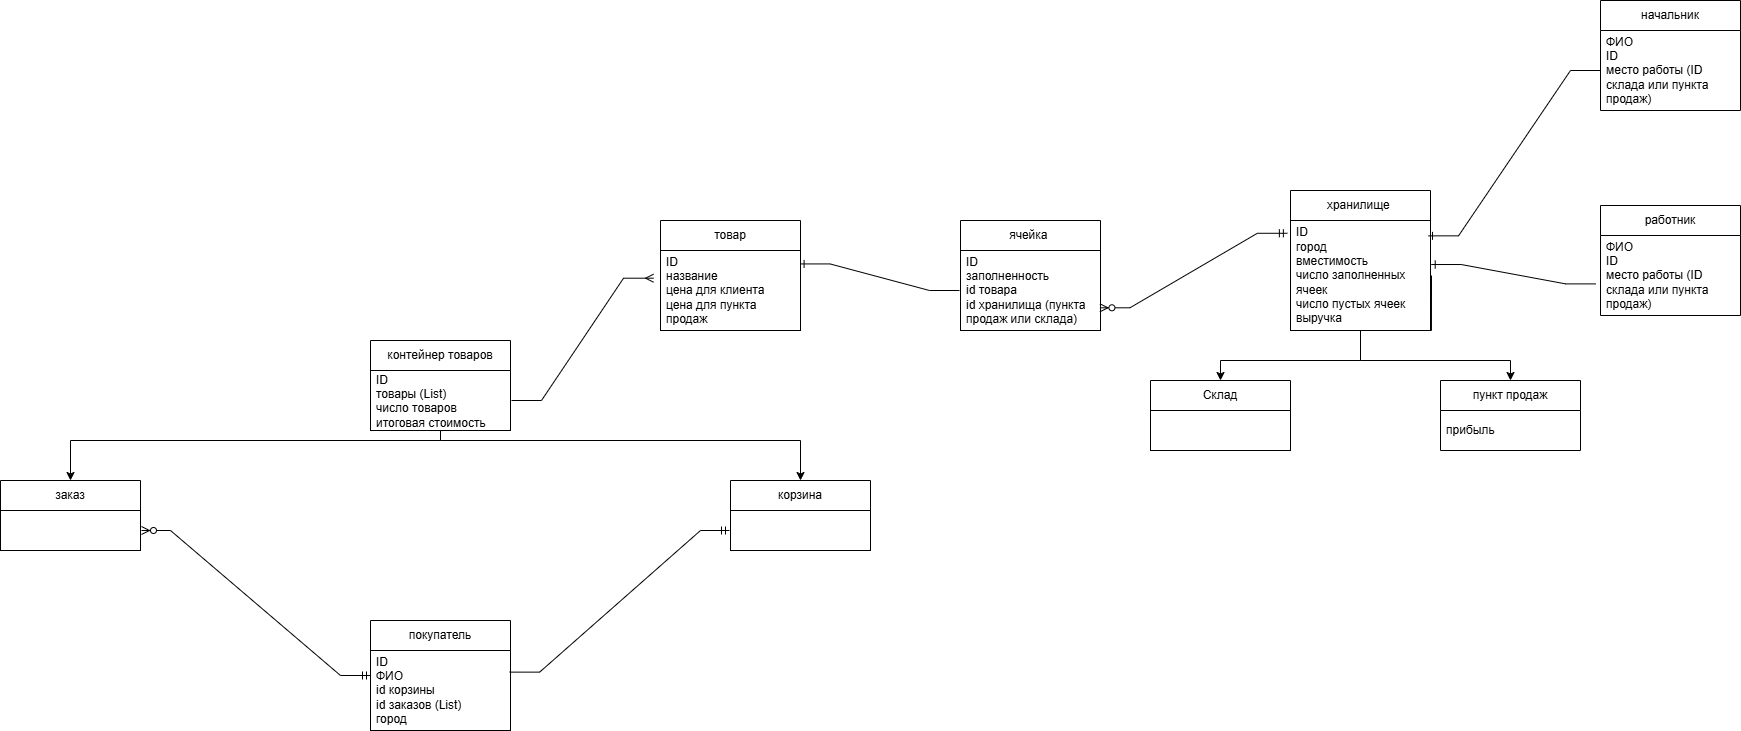

The diagram above was exported from draw.io. Its source (the exported page's mxGraphModel, read from the mxfile embedded in the PNG):
<mxGraphModel dx="2896" dy="1782" grid="1" gridSize="10" guides="1" tooltips="1" connect="1" arrows="1" fold="1" page="1" pageScale="1" pageWidth="827" pageHeight="1169" math="0" shadow="0">
  <root>
    <mxCell id="0" />
    <mxCell id="1" parent="0" />
    <mxCell id="1mQJi8-nfvbsQWTwA_l1-1" value="Склад" style="swimlane;fontStyle=0;childLayout=stackLayout;horizontal=1;startSize=30;horizontalStack=0;resizeParent=1;resizeParentMax=0;resizeLast=0;collapsible=1;marginBottom=0;whiteSpace=wrap;html=1;" parent="1" vertex="1">
      <mxGeometry x="-10" y="200" width="140" height="70" as="geometry" />
    </mxCell>
    <mxCell id="1mQJi8-nfvbsQWTwA_l1-2" value="" style="text;strokeColor=default;fillColor=none;align=left;verticalAlign=middle;spacingLeft=4;spacingRight=4;overflow=hidden;points=[[0,0.5],[1,0.5]];portConstraint=eastwest;rotatable=0;whiteSpace=wrap;html=1;perimeterSpacing=1;" parent="1mQJi8-nfvbsQWTwA_l1-1" vertex="1">
      <mxGeometry y="30" width="140" height="40" as="geometry" />
    </mxCell>
    <mxCell id="1mQJi8-nfvbsQWTwA_l1-5" value="ячейка&amp;nbsp;" style="swimlane;fontStyle=0;childLayout=stackLayout;horizontal=1;startSize=30;horizontalStack=0;resizeParent=1;resizeParentMax=0;resizeLast=0;collapsible=1;marginBottom=0;whiteSpace=wrap;html=1;" parent="1" vertex="1">
      <mxGeometry x="-200" y="40" width="140" height="110" as="geometry" />
    </mxCell>
    <mxCell id="1mQJi8-nfvbsQWTwA_l1-6" value="ID&lt;div&gt;заполненность&lt;/div&gt;&lt;div&gt;id товара&lt;/div&gt;&lt;div&gt;id хранилища (пункта продаж или склада)&lt;/div&gt;" style="text;strokeColor=default;fillColor=none;align=left;verticalAlign=middle;spacingLeft=4;spacingRight=4;overflow=hidden;points=[[0,0.5],[1,0.5]];portConstraint=eastwest;rotatable=0;whiteSpace=wrap;html=1;perimeterSpacing=1;" parent="1mQJi8-nfvbsQWTwA_l1-5" vertex="1">
      <mxGeometry y="30" width="140" height="80" as="geometry" />
    </mxCell>
    <mxCell id="1mQJi8-nfvbsQWTwA_l1-9" value="товар" style="swimlane;fontStyle=0;childLayout=stackLayout;horizontal=1;startSize=30;horizontalStack=0;resizeParent=1;resizeParentMax=0;resizeLast=0;collapsible=1;marginBottom=0;whiteSpace=wrap;html=1;" parent="1" vertex="1">
      <mxGeometry x="-500" y="40" width="140" height="110" as="geometry" />
    </mxCell>
    <mxCell id="1mQJi8-nfvbsQWTwA_l1-10" value="ID&lt;div&gt;название&lt;div&gt;цена для клиента&lt;/div&gt;&lt;/div&gt;&lt;div&gt;цена для пункта продаж&lt;/div&gt;" style="text;strokeColor=default;fillColor=none;align=left;verticalAlign=middle;spacingLeft=4;spacingRight=4;overflow=hidden;points=[[0,0.5],[1,0.5]];portConstraint=eastwest;rotatable=0;whiteSpace=wrap;html=1;perimeterSpacing=1;" parent="1mQJi8-nfvbsQWTwA_l1-9" vertex="1">
      <mxGeometry y="30" width="140" height="80" as="geometry" />
    </mxCell>
    <mxCell id="1mQJi8-nfvbsQWTwA_l1-13" value="работник" style="swimlane;fontStyle=0;childLayout=stackLayout;horizontal=1;startSize=30;horizontalStack=0;resizeParent=1;resizeParentMax=0;resizeLast=0;collapsible=1;marginBottom=0;whiteSpace=wrap;html=1;" parent="1" vertex="1">
      <mxGeometry x="440" y="25" width="140" height="110" as="geometry" />
    </mxCell>
    <mxCell id="1mQJi8-nfvbsQWTwA_l1-15" value="ФИО&lt;div&gt;ID&lt;/div&gt;&lt;div&gt;место работы (ID склада или пункта продаж)&lt;/div&gt;" style="text;strokeColor=none;fillColor=none;align=left;verticalAlign=middle;spacingLeft=4;spacingRight=4;overflow=hidden;points=[[0,0.5],[1,0.5]];portConstraint=eastwest;rotatable=0;whiteSpace=wrap;html=1;" parent="1mQJi8-nfvbsQWTwA_l1-13" vertex="1">
      <mxGeometry y="30" width="140" height="80" as="geometry" />
    </mxCell>
    <mxCell id="1mQJi8-nfvbsQWTwA_l1-17" value="покупатель" style="swimlane;fontStyle=0;childLayout=stackLayout;horizontal=1;startSize=30;horizontalStack=0;resizeParent=1;resizeParentMax=0;resizeLast=0;collapsible=1;marginBottom=0;whiteSpace=wrap;html=1;" parent="1" vertex="1">
      <mxGeometry x="-790" y="440" width="140" height="110" as="geometry" />
    </mxCell>
    <mxCell id="1mQJi8-nfvbsQWTwA_l1-18" value="&lt;div&gt;ID&lt;/div&gt;ФИО&lt;div&gt;id корзины&lt;/div&gt;&lt;div&gt;id заказов (List)&lt;/div&gt;&lt;div&gt;город&lt;/div&gt;" style="text;strokeColor=default;fillColor=none;align=left;verticalAlign=middle;spacingLeft=4;spacingRight=4;overflow=hidden;points=[[0,0.5],[1,0.5]];portConstraint=eastwest;rotatable=0;whiteSpace=wrap;html=1;perimeterSpacing=1;" parent="1mQJi8-nfvbsQWTwA_l1-17" vertex="1">
      <mxGeometry y="30" width="140" height="80" as="geometry" />
    </mxCell>
    <mxCell id="1mQJi8-nfvbsQWTwA_l1-21" value="пункт продаж" style="swimlane;fontStyle=0;childLayout=stackLayout;horizontal=1;startSize=30;horizontalStack=0;resizeParent=1;resizeParentMax=0;resizeLast=0;collapsible=1;marginBottom=0;whiteSpace=wrap;html=1;" parent="1" vertex="1">
      <mxGeometry x="280" y="200" width="140" height="70" as="geometry" />
    </mxCell>
    <mxCell id="1mQJi8-nfvbsQWTwA_l1-23" value="прибыль" style="text;strokeColor=none;fillColor=none;align=left;verticalAlign=middle;spacingLeft=4;spacingRight=4;overflow=hidden;points=[[0,0.5],[1,0.5]];portConstraint=eastwest;rotatable=0;whiteSpace=wrap;html=1;" parent="1mQJi8-nfvbsQWTwA_l1-21" vertex="1">
      <mxGeometry y="30" width="140" height="40" as="geometry" />
    </mxCell>
    <mxCell id="1mQJi8-nfvbsQWTwA_l1-29" value="корзина" style="swimlane;fontStyle=0;childLayout=stackLayout;horizontal=1;startSize=30;horizontalStack=0;resizeParent=1;resizeParentMax=0;resizeLast=0;collapsible=1;marginBottom=0;whiteSpace=wrap;html=1;" parent="1" vertex="1">
      <mxGeometry x="-430" y="300" width="140" height="70" as="geometry" />
    </mxCell>
    <mxCell id="1mQJi8-nfvbsQWTwA_l1-30" value="" style="text;strokeColor=default;fillColor=none;align=left;verticalAlign=middle;spacingLeft=4;spacingRight=4;overflow=hidden;points=[[0,0.5],[1,0.5]];portConstraint=eastwest;rotatable=0;whiteSpace=wrap;html=1;perimeterSpacing=1;" parent="1mQJi8-nfvbsQWTwA_l1-29" vertex="1">
      <mxGeometry y="30" width="140" height="40" as="geometry" />
    </mxCell>
    <mxCell id="1mQJi8-nfvbsQWTwA_l1-33" value="заказ" style="swimlane;fontStyle=0;childLayout=stackLayout;horizontal=1;startSize=30;horizontalStack=0;resizeParent=1;resizeParentMax=0;resizeLast=0;collapsible=1;marginBottom=0;whiteSpace=wrap;html=1;" parent="1" vertex="1">
      <mxGeometry x="-1160" y="300" width="140" height="70" as="geometry" />
    </mxCell>
    <mxCell id="1mQJi8-nfvbsQWTwA_l1-34" value="" style="text;strokeColor=default;fillColor=none;align=left;verticalAlign=middle;spacingLeft=4;spacingRight=4;overflow=hidden;points=[[0,0.5],[1,0.5]];portConstraint=eastwest;rotatable=0;whiteSpace=wrap;html=1;perimeterSpacing=1;" parent="1mQJi8-nfvbsQWTwA_l1-33" vertex="1">
      <mxGeometry y="30" width="140" height="40" as="geometry" />
    </mxCell>
    <mxCell id="H_GyIy_z-JqmnADAycsk-5" value="хранилище&amp;nbsp;" style="swimlane;fontStyle=0;childLayout=stackLayout;horizontal=1;startSize=30;horizontalStack=0;resizeParent=1;resizeParentMax=0;resizeLast=0;collapsible=1;marginBottom=0;whiteSpace=wrap;html=1;" vertex="1" parent="1">
      <mxGeometry x="130" y="10" width="140" height="140" as="geometry" />
    </mxCell>
    <mxCell id="H_GyIy_z-JqmnADAycsk-6" value="ID&lt;div&gt;город&lt;div&gt;&lt;span style=&quot;background-color: transparent; color: light-dark(rgb(0, 0, 0), rgb(255, 255, 255));&quot;&gt;вместимость&lt;/span&gt;&lt;/div&gt;&lt;div&gt;&lt;span style=&quot;background-color: transparent; color: light-dark(rgb(0, 0, 0), rgb(255, 255, 255));&quot;&gt;число заполненных ячеек&lt;/span&gt;&lt;/div&gt;&lt;div&gt;&lt;span style=&quot;background-color: transparent; color: light-dark(rgb(0, 0, 0), rgb(255, 255, 255));&quot;&gt;число пустых ячеек&lt;/span&gt;&lt;/div&gt;&lt;/div&gt;&lt;div&gt;выручка&lt;/div&gt;" style="text;strokeColor=default;fillColor=none;align=left;verticalAlign=middle;spacingLeft=4;spacingRight=4;overflow=hidden;points=[[0,0.5],[1,0.5]];portConstraint=eastwest;rotatable=0;whiteSpace=wrap;html=1;perimeterSpacing=1;" vertex="1" parent="H_GyIy_z-JqmnADAycsk-5">
      <mxGeometry y="30" width="140" height="110" as="geometry" />
    </mxCell>
    <mxCell id="H_GyIy_z-JqmnADAycsk-8" style="edgeStyle=orthogonalEdgeStyle;rounded=0;orthogonalLoop=1;jettySize=auto;html=1;entryX=0.5;entryY=0;entryDx=0;entryDy=0;" edge="1" parent="1" target="1mQJi8-nfvbsQWTwA_l1-1">
      <mxGeometry relative="1" as="geometry">
        <mxPoint x="200" y="151" as="sourcePoint" />
        <Array as="points">
          <mxPoint x="200" y="151" />
          <mxPoint x="200" y="180" />
          <mxPoint x="60" y="180" />
        </Array>
      </mxGeometry>
    </mxCell>
    <mxCell id="H_GyIy_z-JqmnADAycsk-9" style="edgeStyle=orthogonalEdgeStyle;rounded=0;orthogonalLoop=1;jettySize=auto;html=1;exitX=1;exitY=0.5;exitDx=0;exitDy=0;entryX=0.5;entryY=0;entryDx=0;entryDy=0;" edge="1" parent="1" source="H_GyIy_z-JqmnADAycsk-6" target="1mQJi8-nfvbsQWTwA_l1-21">
      <mxGeometry relative="1" as="geometry">
        <Array as="points">
          <mxPoint x="271" y="150" />
          <mxPoint x="200" y="150" />
          <mxPoint x="200" y="180" />
          <mxPoint x="350" y="180" />
        </Array>
      </mxGeometry>
    </mxCell>
    <mxCell id="H_GyIy_z-JqmnADAycsk-10" value="контейнер товаров" style="swimlane;fontStyle=0;childLayout=stackLayout;horizontal=1;startSize=30;horizontalStack=0;resizeParent=1;resizeParentMax=0;resizeLast=0;collapsible=1;marginBottom=0;whiteSpace=wrap;html=1;" vertex="1" parent="1">
      <mxGeometry x="-790" y="160" width="140" height="90" as="geometry" />
    </mxCell>
    <mxCell id="H_GyIy_z-JqmnADAycsk-11" value="ID&lt;div&gt;товары (List)&lt;/div&gt;&lt;div&gt;число товаров&lt;/div&gt;&lt;div&gt;итоговая стоимость&lt;/div&gt;" style="text;strokeColor=default;fillColor=none;align=left;verticalAlign=middle;spacingLeft=4;spacingRight=4;overflow=hidden;points=[[0,0.5],[1,0.5]];portConstraint=eastwest;rotatable=0;whiteSpace=wrap;html=1;perimeterSpacing=1;" vertex="1" parent="H_GyIy_z-JqmnADAycsk-10">
      <mxGeometry y="30" width="140" height="60" as="geometry" />
    </mxCell>
    <mxCell id="H_GyIy_z-JqmnADAycsk-13" style="edgeStyle=orthogonalEdgeStyle;rounded=0;orthogonalLoop=1;jettySize=auto;html=1;entryX=0.5;entryY=0;entryDx=0;entryDy=0;exitX=0.511;exitY=0.985;exitDx=0;exitDy=0;exitPerimeter=0;" edge="1" parent="1" source="H_GyIy_z-JqmnADAycsk-11" target="1mQJi8-nfvbsQWTwA_l1-33">
      <mxGeometry relative="1" as="geometry">
        <mxPoint x="-790" y="260" as="sourcePoint" />
        <Array as="points">
          <mxPoint x="-720" y="250" />
          <mxPoint x="-720" y="260" />
          <mxPoint x="-1090" y="260" />
        </Array>
      </mxGeometry>
    </mxCell>
    <mxCell id="H_GyIy_z-JqmnADAycsk-14" style="edgeStyle=orthogonalEdgeStyle;rounded=0;orthogonalLoop=1;jettySize=auto;html=1;entryX=0.5;entryY=0;entryDx=0;entryDy=0;exitX=0.512;exitY=0.984;exitDx=0;exitDy=0;exitPerimeter=0;" edge="1" parent="1" source="H_GyIy_z-JqmnADAycsk-11" target="1mQJi8-nfvbsQWTwA_l1-29">
      <mxGeometry relative="1" as="geometry">
        <Array as="points">
          <mxPoint x="-720" y="250" />
          <mxPoint x="-720" y="260" />
          <mxPoint x="-360" y="260" />
        </Array>
      </mxGeometry>
    </mxCell>
    <mxCell id="H_GyIy_z-JqmnADAycsk-15" value="начальник" style="swimlane;fontStyle=0;childLayout=stackLayout;horizontal=1;startSize=30;horizontalStack=0;resizeParent=1;resizeParentMax=0;resizeLast=0;collapsible=1;marginBottom=0;whiteSpace=wrap;html=1;" vertex="1" parent="1">
      <mxGeometry x="440" y="-180" width="140" height="110" as="geometry" />
    </mxCell>
    <mxCell id="H_GyIy_z-JqmnADAycsk-16" value="ФИО&lt;div&gt;ID&lt;/div&gt;&lt;div&gt;место работы (ID склада или пункта продаж)&lt;/div&gt;" style="text;strokeColor=none;fillColor=none;align=left;verticalAlign=middle;spacingLeft=4;spacingRight=4;overflow=hidden;points=[[0,0.5],[1,0.5]];portConstraint=eastwest;rotatable=0;whiteSpace=wrap;html=1;" vertex="1" parent="H_GyIy_z-JqmnADAycsk-15">
      <mxGeometry y="30" width="140" height="80" as="geometry" />
    </mxCell>
    <mxCell id="H_GyIy_z-JqmnADAycsk-17" value="" style="edgeStyle=entityRelationEdgeStyle;fontSize=12;html=1;endArrow=ERone;endFill=1;rounded=0;exitX=0;exitY=0.5;exitDx=0;exitDy=0;entryX=0.99;entryY=0.176;entryDx=0;entryDy=0;entryPerimeter=0;" edge="1" parent="1" source="1mQJi8-nfvbsQWTwA_l1-6" target="1mQJi8-nfvbsQWTwA_l1-10">
      <mxGeometry width="100" height="100" relative="1" as="geometry">
        <mxPoint x="-590" y="240" as="sourcePoint" />
        <mxPoint x="-490" y="140" as="targetPoint" />
      </mxGeometry>
    </mxCell>
    <mxCell id="H_GyIy_z-JqmnADAycsk-18" value="" style="edgeStyle=entityRelationEdgeStyle;fontSize=12;html=1;endArrow=ERzeroToMany;startArrow=ERmandOne;rounded=0;entryX=0.989;entryY=0.711;entryDx=0;entryDy=0;entryPerimeter=0;exitX=-0.015;exitY=0.123;exitDx=0;exitDy=0;exitPerimeter=0;" edge="1" parent="1" source="H_GyIy_z-JqmnADAycsk-6" target="1mQJi8-nfvbsQWTwA_l1-6">
      <mxGeometry width="100" height="100" relative="1" as="geometry">
        <mxPoint x="40" y="190" as="sourcePoint" />
        <mxPoint x="140" y="90" as="targetPoint" />
      </mxGeometry>
    </mxCell>
    <mxCell id="H_GyIy_z-JqmnADAycsk-19" value="" style="edgeStyle=entityRelationEdgeStyle;fontSize=12;html=1;endArrow=ERone;endFill=1;rounded=0;exitX=0;exitY=0.5;exitDx=0;exitDy=0;entryX=0.979;entryY=0.146;entryDx=0;entryDy=0;entryPerimeter=0;" edge="1" parent="1" source="H_GyIy_z-JqmnADAycsk-16" target="H_GyIy_z-JqmnADAycsk-6">
      <mxGeometry width="100" height="100" relative="1" as="geometry">
        <mxPoint x="339" y="-153" as="sourcePoint" />
        <mxPoint x="180" y="-180" as="targetPoint" />
      </mxGeometry>
    </mxCell>
    <mxCell id="H_GyIy_z-JqmnADAycsk-20" value="" style="edgeStyle=entityRelationEdgeStyle;fontSize=12;html=1;endArrow=ERone;endFill=1;rounded=0;exitX=-0.034;exitY=0.605;exitDx=0;exitDy=0;entryX=0.998;entryY=0.402;entryDx=0;entryDy=0;entryPerimeter=0;exitPerimeter=0;" edge="1" parent="1" source="1mQJi8-nfvbsQWTwA_l1-15" target="H_GyIy_z-JqmnADAycsk-6">
      <mxGeometry width="100" height="100" relative="1" as="geometry">
        <mxPoint x="482" y="-60" as="sourcePoint" />
        <mxPoint x="310" y="105" as="targetPoint" />
      </mxGeometry>
    </mxCell>
    <mxCell id="H_GyIy_z-JqmnADAycsk-21" value="" style="edgeStyle=entityRelationEdgeStyle;fontSize=12;html=1;endArrow=ERmany;rounded=0;entryX=-0.042;entryY=0.35;entryDx=0;entryDy=0;entryPerimeter=0;exitX=1;exitY=0.5;exitDx=0;exitDy=0;" edge="1" parent="1" source="H_GyIy_z-JqmnADAycsk-11" target="1mQJi8-nfvbsQWTwA_l1-10">
      <mxGeometry width="100" height="100" relative="1" as="geometry">
        <mxPoint x="-610" y="270" as="sourcePoint" />
        <mxPoint x="-510" y="170" as="targetPoint" />
      </mxGeometry>
    </mxCell>
    <mxCell id="H_GyIy_z-JqmnADAycsk-22" value="" style="edgeStyle=entityRelationEdgeStyle;fontSize=12;html=1;endArrow=ERmandOne;rounded=0;exitX=0.987;exitY=0.276;exitDx=0;exitDy=0;exitPerimeter=0;" edge="1" parent="1" source="1mQJi8-nfvbsQWTwA_l1-18" target="1mQJi8-nfvbsQWTwA_l1-30">
      <mxGeometry width="100" height="100" relative="1" as="geometry">
        <mxPoint x="-640" y="530" as="sourcePoint" />
        <mxPoint x="-540" y="430" as="targetPoint" />
      </mxGeometry>
    </mxCell>
    <mxCell id="H_GyIy_z-JqmnADAycsk-23" value="" style="edgeStyle=entityRelationEdgeStyle;fontSize=12;html=1;endArrow=ERzeroToMany;startArrow=ERmandOne;rounded=0;exitX=0;exitY=0.5;exitDx=0;exitDy=0;" edge="1" parent="1" source="1mQJi8-nfvbsQWTwA_l1-17" target="1mQJi8-nfvbsQWTwA_l1-34">
      <mxGeometry width="100" height="100" relative="1" as="geometry">
        <mxPoint x="-890" y="530" as="sourcePoint" />
        <mxPoint x="-940" y="330" as="targetPoint" />
        <Array as="points">
          <mxPoint x="-1258.15" y="400" />
          <mxPoint x="-970" y="490" />
          <mxPoint x="-940" y="480" />
        </Array>
      </mxGeometry>
    </mxCell>
  </root>
</mxGraphModel>